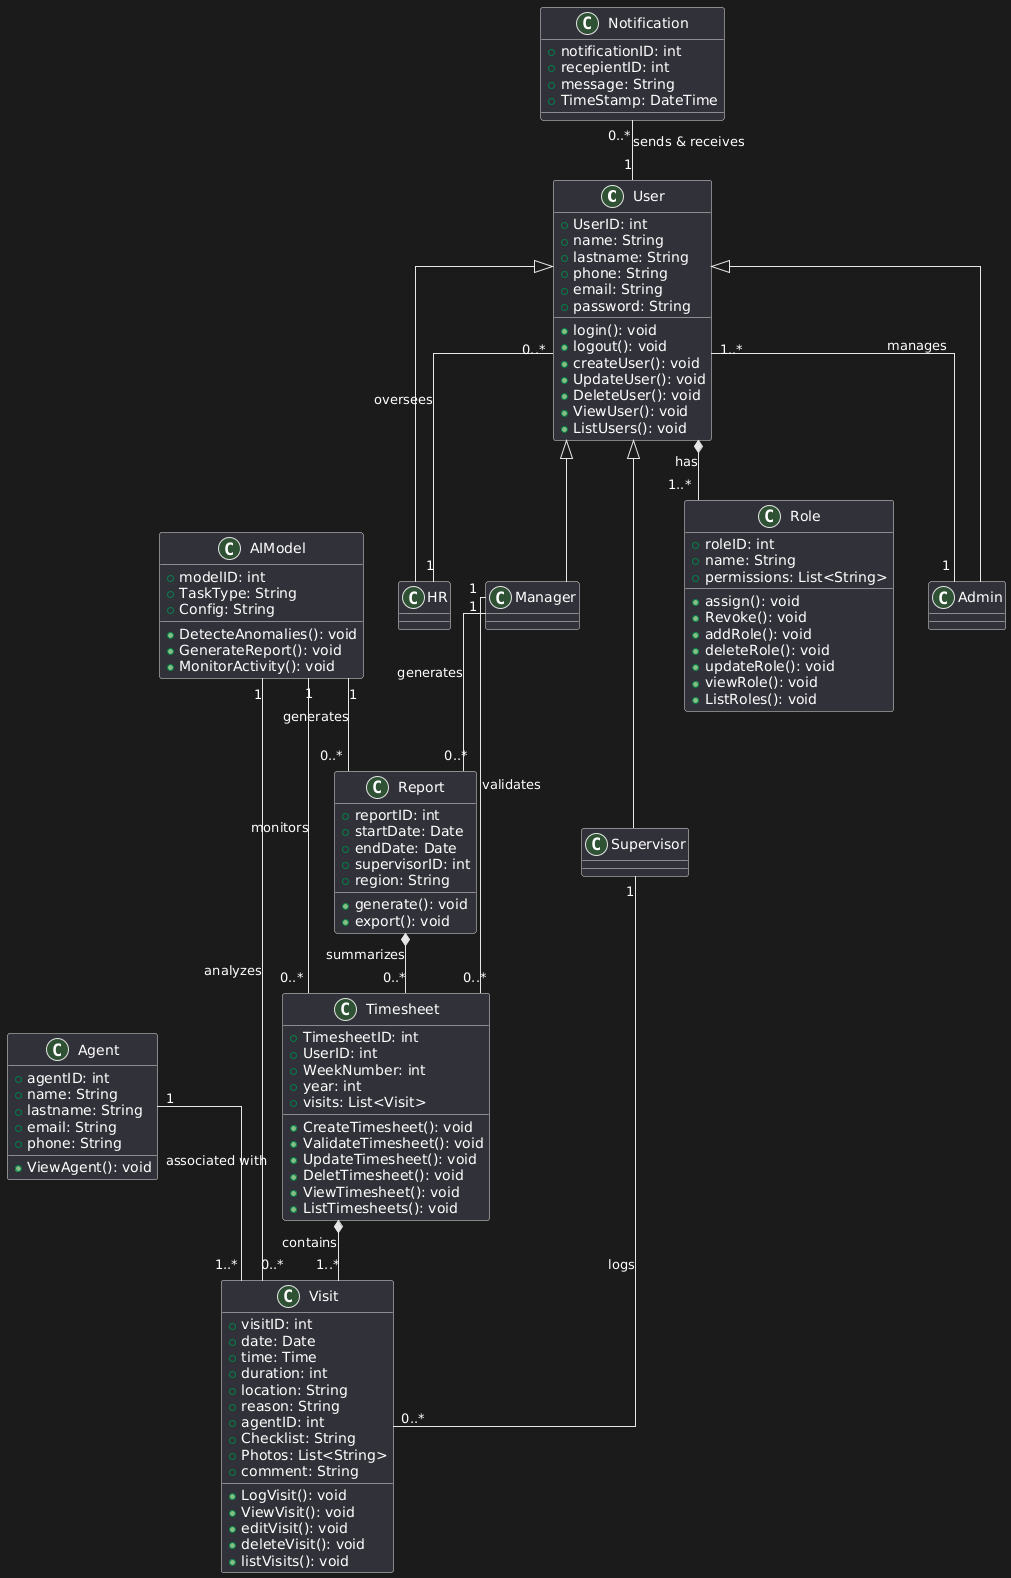

The diagram above was rendered by PlantUML. Its source (embedded in the PNG):
@startuml
' Direction and style settings

skinparam packageStyle rectangle
skinparam linetype ortho
skinparam shadowing false

' Define Classes
class User {
    + UserID: int
    + name: String
    + lastname: String
    + phone: String
    + email: String
    + password: String
    + login(): void
    + logout(): void
    + createUser(): void
    + UpdateUser(): void
    + DeleteUser(): void
    + ViewUser(): void
    + ListUsers(): void
}

class Admin extends User {

}

class HR extends User {
}

class Supervisor extends User {
}

class Manager extends User {
}

class Role {
    + roleID: int
    + name: String
    + permissions: List<String>
    + assign(): void
    + Revoke(): void
    + addRole(): void
    + deleteRole(): void
    + updateRole(): void
    + viewRole(): void
    + ListRoles(): void
}

class Agent {
    + agentID: int
    + name: String
    + lastname: String
    + email: String
    + phone: String
    + ViewAgent(): void
}

class Visit {
    + visitID: int
    + date: Date
    + time: Time
    + duration: int
    + location: String
    + reason: String
    + agentID: int
    + Checklist: String
    + Photos: List<String>
    + comment: String
    + LogVisit(): void
    + ViewVisit(): void
    + editVisit(): void
    + deleteVisit(): void
    + listVisits(): void
}

class Timesheet {
    + TimesheetID: int
    + UserID: int
    + WeekNumber: int
    + year: int
    + visits: List<Visit>
    + CreateTimesheet(): void
    + ValidateTimesheet(): void
    + UpdateTimesheet(): void
    + DeletTimesheet(): void
    + ViewTimesheet(): void
    + ListTimesheets(): void
}

class Report {
    + reportID: int
    + startDate: Date
    + endDate: Date
    + supervisorID: int
    + region: String
    + generate(): void
    + export(): void
}

class Notification {
    + notificationID: int
    + recepientID: int
    + message: String
    + TimeStamp: DateTime
}

class AIModel {
    + modelID: int
    + TaskType: String
    + Config: String
    + DetecteAnomalies(): void
    + GenerateReport(): void
    + MonitorActivity(): void
}

' Relationships
User *-- "1..*" Role : has
Admin "1" -- "1..*" User : manages
HR "1" -- "0..*" User : oversees
Supervisor "1" -- "0..*" Visit : logs
Manager "1" -- "0..*" Timesheet : validates
Manager "1" -- "0..*" Report : generates
Timesheet  *-- "1..*" Visit : contains
AIModel "1" -- "0..*" Visit : analyzes
AIModel "1" -- "0..*" Timesheet : monitors
Notification "0..*" -- "1" User : sends & receives
Agent "1" -- "1..*" Visit : associated with
Report *-- "0..*" Timesheet : summarizes
AIModel "1" -- "0..*" Report : generates
@enduml